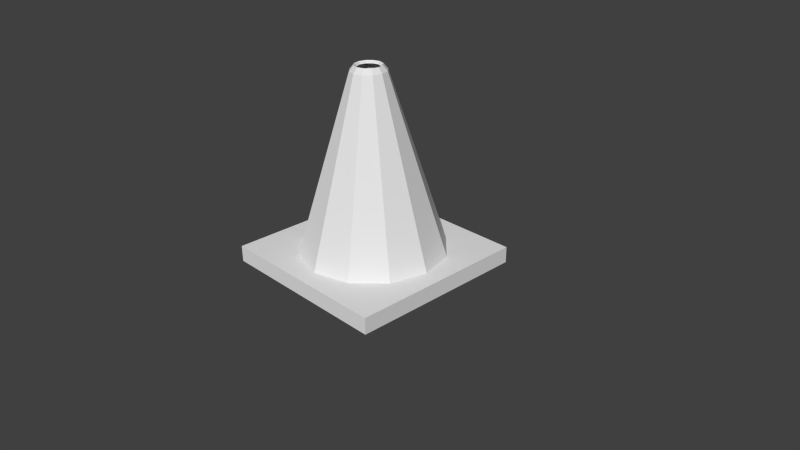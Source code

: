 # Source: cone.blend  (saved by Blender 2.71.0; exported with 4.5.12 LTS)
import bpy
from mathutils import Matrix  # noqa: F401  (used for matrix-valued properties, if any)

bpy.ops.wm.read_factory_settings(use_empty=True)
scene = bpy.context.scene
scene.name = 'Scene'

# ---- collections
col_collection_1 = bpy.data.collections.new('Collection 1'); scene.collection.children.link(col_collection_1)

# ---- world
world_world = bpy.data.worlds.new('World'); scene.world = world_world
world_world.color = (0.05088, 0.05088, 0.05088)
world_world.use_sun_shadow = False
world_world.sun_shadow_jitter_overblur = 0.0
world_world.cycles.sampling_method = 'MANUAL'
world_world.cycles.sample_map_resolution = 256

# ---- cameras
cam_camera = bpy.data.cameras.new('Camera')
cam_camera.clip_end = 100.0
cam_camera.lens = 35.0
cam_camera.sensor_width = 32.0
cam_camera.sensor_height = 18.0
cam_camera.ortho_scale = 7.314
cam_camera.dof.focus_distance = 0.0
cam_camera.dof.aperture_fstop = 128.0

# ---- meshes
me_circle = bpy.data.meshes.new('Circle')
me_circle.from_pydata([(0.0, 1.0, 0.0), (-0.5, 0.866, 0.0), (-0.866, 0.5, 0.0), (-1.0, -4.371e-08, 0.0), (-0.866, -0.5, 0.0), (-0.5, -0.866, 0.0), (-1.51e-07, -1.0, 0.0), (0.5, -0.866, 0.0), (0.866, -0.5, 0.0), (1.0, -4.649e-07, 0.0), (0.866, 0.5, 0.0), (0.5, 0.866, 0.0), (7.611e-09, 0.2339, 2.066), (-0.1169, 0.2025, 2.066), (-0.2025, 0.1169, 2.066), (-0.2339, -1.168e-07, 2.066), (-0.2025, -0.1169, 2.066), (-0.1169, -0.2025, 2.066), (-2.77e-08, -0.2339, 2.066), (0.1169, -0.2025, 2.066), (0.2025, -0.1169, 2.066), (0.2339, -2.153e-07, 2.066), (0.2025, 0.1169, 2.066), (0.1169, 0.2025, 2.066), (1.116e-08, 0.1775, 2.124), (-0.08877, 0.1538, 2.124), (-0.1538, 0.08877, 2.124), (-0.1775, -1.221e-07, 2.124), (-0.1538, -0.08877, 2.124), (-0.08877, -0.1538, 2.124), (-1.565e-08, -0.1775, 2.124), (0.08877, -0.1538, 2.124), (0.1538, -0.08877, 2.124), (0.1775, -1.969e-07, 2.124), (0.1538, 0.08877, 2.124), (0.08877, 0.1538, 2.124), (1.243e-08, 0.1447, 2.097), (-0.07234, 0.1253, 2.097), (-0.1253, 0.07234, 2.097), (-0.1447, -1.253e-07, 2.097), (-0.1253, -0.07234, 2.097), (-0.07234, -0.1253, 2.097), (-9.42e-09, -0.1447, 2.097), (0.07234, -0.1253, 2.097), (0.1253, -0.07235, 2.097), (0.1447, -1.862e-07, 2.097), (0.1253, 0.07234, 2.097), (0.07234, 0.1253, 2.097), (-1.2, -1.2, -0.09218), (-1.2, 1.2, -0.09218), (1.2, 1.2, -0.09218), (1.2, -1.2, -0.09218), (-1.2, -1.2, 0.09218), (-1.2, 1.2, 0.09218), (1.2, 1.2, 0.09218), (1.2, -1.2, 0.09218)], [], [(11, 0, 12, 23), (10, 11, 23, 22), (9, 10, 22, 21), (8, 9, 21, 20), (7, 8, 20, 19), (6, 7, 19, 18), (5, 6, 18, 17), (4, 5, 17, 16), (3, 4, 16, 15), (2, 3, 15, 14), (1, 2, 14, 13), (0, 1, 13, 12), (23, 12, 24, 35), (22, 23, 35, 34), (21, 22, 34, 33), (20, 21, 33, 32), (19, 20, 32, 31), (18, 19, 31, 30), (17, 18, 30, 29), (16, 17, 29, 28), (15, 16, 28, 27), (14, 15, 27, 26), (13, 14, 26, 25), (12, 13, 25, 24), (35, 24, 36, 47), (34, 35, 47, 46), (33, 34, 46, 45), (32, 33, 45, 44), (31, 32, 44, 43), (30, 31, 43, 42), (29, 30, 42, 41), (28, 29, 41, 40), (27, 28, 40, 39), (26, 27, 39, 38), (25, 26, 38, 37), (24, 25, 37, 36), (52, 53, 49, 48), (53, 54, 50, 49), (54, 55, 51, 50), (55, 52, 48, 51), (48, 49, 50, 51), (55, 54, 53, 52)])
_uv = me_circle.uv_layers.new(name='UVMap')
_uv.uv.foreach_set('vector', [0.874, 0.4575, 0.7879, 0.4705, 0.7644, 0.01662, 0.7845, 0.0136, 0.7054, 0.9269, 0.6456, 0.8962, 0.822, 0.4907, 0.836, 0.4979, 0.7897, 0.9514, 0.7054, 0.9269, 0.836, 0.4979, 0.8557, 0.5036, 0.8759, 0.9631, 0.7897, 0.9514, 0.8557, 0.5036, 0.8759, 0.5063, 0.6364, 0.006055, 0.7012, 0.0, 0.7012, 0.4575, 0.6861, 0.4589, 0.5522, 0.0312, 0.6364, 0.006055, 0.6861, 0.4589, 0.6664, 0.4648, 0.4713, 0.06871, 0.5522, 0.0312, 0.6664, 0.4648, 0.6475, 0.4735, 0.4154, 0.1085, 0.4713, 0.06871, 0.6475, 0.4735, 0.6344, 0.4829, 0.5595, 0.4969, 0.6456, 0.4851, 0.6456, 0.9419, 0.6255, 0.9446, 0.4752, 0.5214, 0.5595, 0.4969, 0.6255, 0.9446, 0.6058, 0.9503, 0.4154, 0.552, 0.4752, 0.5214, 0.6058, 0.9503, 0.5918, 0.9575, 0.7879, 0.4705, 0.7012, 0.4705, 0.7441, 0.01662, 0.7644, 0.01662, 0.7845, 0.0136, 0.7644, 0.01662, 0.7636, 0.002296, 0.7789, 0.0, 0.4303, 0.9631, 0.4303, 0.9883, 0.4209, 0.9852, 0.4209, 0.9661, 0.8557, 0.5036, 0.836, 0.4979, 0.8428, 0.4851, 0.8578, 0.4895, 0.8759, 0.5063, 0.8557, 0.5036, 0.8578, 0.4895, 0.8731, 0.4916, 0.4452, 0.9883, 0.4452, 0.9631, 0.4546, 0.9661, 0.4546, 0.9852, 0.6664, 0.4648, 0.6861, 0.4589, 0.6849, 0.474, 0.67, 0.4785, 0.6475, 0.4735, 0.6664, 0.4648, 0.67, 0.4785, 0.6556, 0.4851, 0.475, 0.9631, 0.475, 0.9883, 0.4656, 0.9852, 0.4656, 0.9661, 0.6255, 0.9446, 0.6456, 0.9419, 0.6429, 0.9567, 0.6276, 0.9587, 0.6058, 0.9503, 0.6255, 0.9446, 0.6276, 0.9587, 0.6126, 0.9631, 0.4452, 0.9631, 0.4452, 0.9883, 0.4358, 0.9852, 0.4358, 0.9661, 0.7644, 0.01662, 0.7441, 0.01662, 0.7482, 0.002296, 0.7636, 0.002296, 0.476, 1.0, 0.475, 0.9815, 0.4808, 0.9815, 0.4816, 0.9966, 0.4209, 0.9661, 0.4209, 0.9852, 0.4154, 0.9835, 0.4154, 0.9679, 0.4816, 0.9815, 0.4825, 0.9631, 0.4881, 0.9665, 0.4873, 0.9815, 0.4825, 1.0, 0.4816, 0.9815, 0.4873, 0.9815, 0.4881, 0.9966, 0.4546, 0.9852, 0.4546, 0.9661, 0.4601, 0.9679, 0.4601, 0.9835, 0.4946, 0.9815, 0.4956, 0.9631, 0.5011, 0.9665, 0.5004, 0.9815, 0.4956, 1.0, 0.4946, 0.9815, 0.5004, 0.9815, 0.5011, 0.9966, 0.4656, 0.9661, 0.4656, 0.9852, 0.4601, 0.9835, 0.4601, 0.9679, 0.4881, 0.9815, 0.489, 0.9631, 0.4946, 0.9665, 0.4938, 0.9815, 0.489, 1.0, 0.4881, 0.9815, 0.4938, 0.9815, 0.4946, 0.9966, 0.4358, 0.9661, 0.4358, 0.9852, 0.4303, 0.9835, 0.4303, 0.9679, 0.475, 0.9815, 0.476, 0.9631, 0.4816, 0.9665, 0.4808, 0.9815, 1.0, 0.4851, 1.0, 0.984, 0.969, 0.984, 0.969, 0.4851, 0.9379, 0.984, 0.9379, 0.4851, 0.969, 0.4851, 0.969, 0.984, 0.8759, 0.984, 0.8759, 0.4851, 0.9069, 0.4851, 0.9069, 0.984, 0.9069, 0.984, 0.9069, 0.4851, 0.9379, 0.4851, 0.9379, 0.984, 4.126e-08, 0.9977, 0.0, 0.4988, 0.4154, 0.4988, 0.4154, 0.9977, 0.4154, 0.0, 0.4154, 0.4988, 4.126e-08, 0.4988, 0.0, 4.955e-08])
me_circle.use_remesh_preserve_volume = False
me_circle.use_remesh_preserve_attributes = False
me_circle.use_mirror_vertex_groups = False
me_circle.update()

# ---- objects
ob_circle = bpy.data.objects.new('Circle', me_circle)
ob_camera = bpy.data.objects.new('Camera', cam_camera)

# ---- transforms, parenting, visibility, modifiers, constraints
ob_circle.location = (0.0, 0.0, 0.0)
ob_circle.scale = (1.0, 1.0, 1.177)
ob_circle.lineart.crease_threshold = 0.0
ob_camera.location = (7.481, -6.508, 5.344)
ob_camera.rotation_euler = (1.109, 0.01082, 0.8149)
ob_camera.lock_rotations_4d = False
ob_camera.empty_display_type = 'ARROWS'
ob_camera.color = (0.0, 0.0, 0.0, 0.0)
ob_camera.display_type = 'WIRE'
ob_camera.lineart.crease_threshold = 0.0

# ---- collection membership
col_collection_1.objects.link(ob_circle)
col_collection_1.objects.link(ob_camera)

# ---- scene / render settings (as saved in the file)
scene.camera = ob_camera
scene.frame_start = 1; scene.frame_end = 250; scene.frame_set(1)
scene.render.engine = 'BLENDER_EEVEE_NEXT'
scene.render.resolution_percentage = 50
scene.render.dither_intensity = 0.0
scene.cycles.use_denoising = False
scene.cycles.samples = 10
scene.cycles.sampling_pattern = 'TABULATED_SOBOL'
scene.cycles.light_sampling_threshold = 0.0
scene.cycles.use_adaptive_sampling = False
scene.cycles.use_light_tree = False
scene.cycles.blur_glossy = 0.0
scene.cycles.volume_bounces = 1
scene.cycles.pixel_filter_type = 'GAUSSIAN'
scene.cycles.sample_clamp_indirect = 0.0
scene.view_settings.view_transform = 'Standard'
bpy.context.view_layer.update()

# ---- added for rendering (the .blend has no usable light): sun
light_auto_sun = bpy.data.lights.new('AutoSun', 'SUN')
light_auto_sun.energy = 3.0
light_auto_sun.angle = 0.0523599
ob_auto_sun = bpy.data.objects.new('AutoSun', light_auto_sun)
scene.collection.objects.link(ob_auto_sun)
ob_auto_sun.rotation_euler = (0.872665, 0.174533, 0.523599)
bpy.context.view_layer.update()
